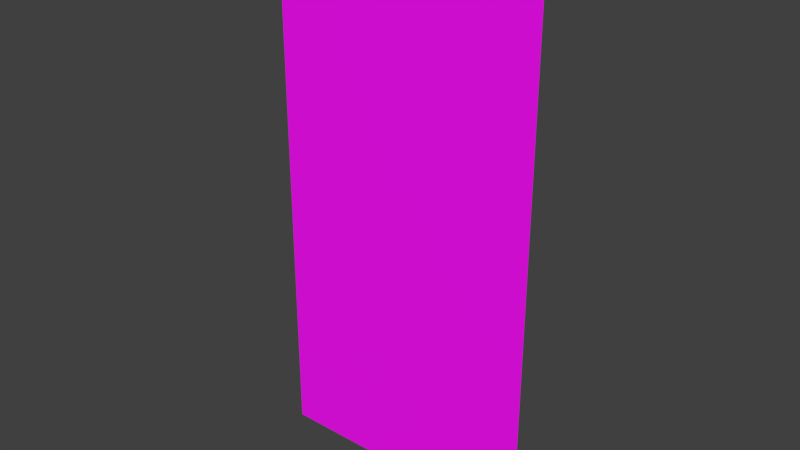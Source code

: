 # Source: priest.blend  (saved by Blender 2.81.16; exported with 4.5.12 LTS)
import bpy
from mathutils import Matrix  # noqa: F401  (used for matrix-valued properties, if any)

bpy.ops.wm.read_factory_settings(use_empty=True)
scene = bpy.context.scene
scene.name = 'Scene'

# ---- collections
col_collection_1 = bpy.data.collections.new('Collection 1'); scene.collection.children.link(col_collection_1)

# ---- images (referenced by path relative to the original .blend; pixels are not part of the script)
import os
ASSET_DIR = os.environ.get("B2B_ASSET_DIR", "")  # directory of the original .blend (textures are referenced by path, not embedded)
HERE = os.path.dirname(os.path.abspath(__file__))  # packed textures are extracted next to this script under _unpacked/

def load_image(name, relpath, width, height, colorspace="sRGB"):
    """Load a texture the original file referenced (path relative to the .blend, or extracted next to this script)."""
    p = next((c for c in (os.path.join(HERE, relpath), os.path.join(ASSET_DIR, relpath)) if relpath and os.path.exists(c)), "")
    if p:
        img = bpy.data.images.load(p, check_existing=True)
        img.name = name
    else:  # same state as the original file: an image datablock whose file is absent (Cycles renders it pink)
        img = bpy.data.images.new(name, width, height)
        img.source = "FILE"
        img.filepath = "//" + (relpath or name)
    img.colorspace_settings.name = colorspace
    return img
img_c64_palette_png = load_image('c64_palette.png', 'c64_palette.png', 1024, 1024, 'sRGB')

# ---- materials (node trees are filled in below, after node groups)
mat_material_001 = bpy.data.materials.new('Material.001')
mat_material_001.use_transparent_shadow = False

# ---- material node trees
mat_material_001.use_nodes = True; mat_material_001.node_tree.nodes.clear()
_N = mat_material_001.node_tree.nodes; _L = mat_material_001.node_tree.links
n0 = _N.new('ShaderNodeOutputMaterial'); n0.name = 'Material Output'; n0.location = (300, 300)
n1 = _N.new('ShaderNodeBsdfPrincipled'); n1.name = 'Principled BSDF'; n1.location = (10, 300)
n1.distribution = 'GGX'
n1.subsurface_method = 'BURLEY'
n1.inputs[3].default_value = 1.45
n1.inputs[27].default_value = (0.0, 0.0, 0.0, 1.0)
n1.inputs[28].default_value = 1.0
n2 = _N.new('ShaderNodeTexImage'); n2.name = 'Image Texture'; n2.location = (-280, 270)
n2.image = img_c64_palette_png
_L.new(n1.outputs[0], n0.inputs[0])
_L.new(n2.outputs[0], n1.inputs[0])
n0.is_active_output = True

# ---- world
world_world = bpy.data.worlds.new('World'); scene.world = world_world
world_world.color = (0.05088, 0.05088, 0.05088)
world_world.use_sun_shadow = False
world_world.sun_shadow_jitter_overblur = 0.0
world_world.cycles.sampling_method = 'MANUAL'

# ---- meshes
me_plane_006 = bpy.data.meshes.new('Plane.006')
me_plane_006.from_pydata([(-0.2, 5.96e-08, 5.96e-08), (0.2, 5.96e-08, 5.96e-08), (-0.2, -5.96e-08, 0.8), (0.2, -5.96e-08, 0.8)], [], [(0, 1, 3, 2)])
_uv = me_plane_006.uv_layers.new(name='UVMap')
_uv.uv.foreach_set('vector', [0.6111, 0.4763, 0.6111, 0.5086, 0.1511, 0.5086, 0.1511, 0.4763])
me_plane_006.materials.append(mat_material_001)
me_plane_006.use_remesh_preserve_volume = False
me_plane_006.use_remesh_preserve_attributes = False
me_plane_006.use_mirror_vertex_groups = False
me_plane_006.update()

# ---- objects
ob_priest = bpy.data.objects.new('priest', me_plane_006)

# ---- transforms, parenting, visibility, modifiers, constraints
ob_priest.location = (0.0, 0.0, 0.0)
ob_priest.scale = (1.0, 0.0, 1.0)
ob_priest.show_all_edges = True
ob_priest.lineart.crease_threshold = 0.0

# ---- collection membership
col_collection_1.objects.link(ob_priest)

# ---- scene / render settings (as saved in the file)
scene.frame_start = 1; scene.frame_end = 250; scene.frame_set(1)
scene.render.engine = 'BLENDER_EEVEE_NEXT'
scene.render.resolution_percentage = 50
scene.render.dither_intensity = 0.0
scene.cycles.use_denoising = False
scene.cycles.samples = 128
scene.cycles.sampling_pattern = 'TABULATED_SOBOL'
scene.cycles.light_sampling_threshold = 0.0
scene.cycles.use_adaptive_sampling = False
scene.cycles.use_light_tree = False
scene.cycles.blur_glossy = 0.0
scene.cycles.sample_clamp_indirect = 0.0
scene.view_settings.view_transform = 'Standard'
bpy.context.view_layer.update()

# ---- added for rendering (the .blend has no active camera and no usable light): camera, sun
cam_auto = bpy.data.cameras.new('AutoCamera')
cam_auto.lens = 50.0
cam_auto.sensor_width = 36.0
cam_auto.clip_end = 1000.0
ob_auto_camera = bpy.data.objects.new('AutoCamera', cam_auto)
scene.collection.objects.link(ob_auto_camera)
ob_auto_camera.location = (0.827546, -0.993055, 1.06204)
ob_auto_camera.rotation_euler = (1.09748, -7.21219e-08, 0.694738)
scene.camera = ob_auto_camera
light_auto_sun = bpy.data.lights.new('AutoSun', 'SUN')
light_auto_sun.energy = 3.0
light_auto_sun.angle = 0.0523599
ob_auto_sun = bpy.data.objects.new('AutoSun', light_auto_sun)
scene.collection.objects.link(ob_auto_sun)
ob_auto_sun.rotation_euler = (0.872665, 0.174533, 0.523599)
bpy.context.view_layer.update()
